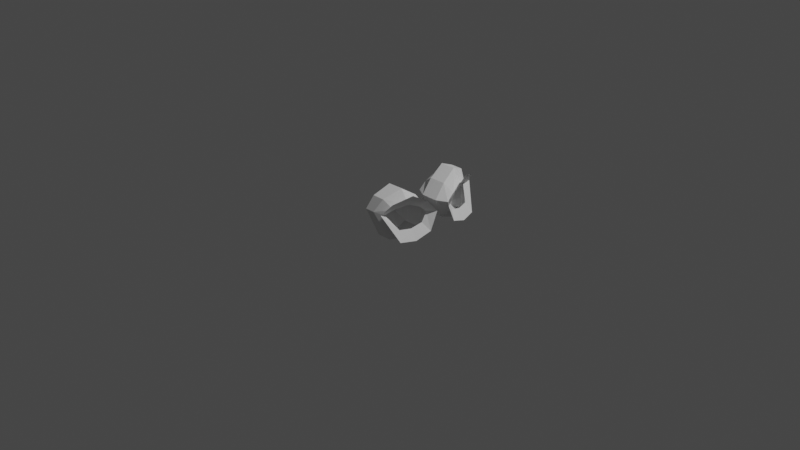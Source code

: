 # Source: EI.blend  (saved by Blender 2.83.19; exported with 4.5.12 LTS)
import bpy
from mathutils import Matrix  # noqa: F401  (used for matrix-valued properties, if any)

bpy.ops.wm.read_factory_settings(use_empty=True)
scene = bpy.context.scene
scene.name = 'Scene'

# ---- collections
col_collection = bpy.data.collections.new('Collection'); scene.collection.children.link(col_collection)

# ---- materials (node trees are filled in below, after node groups)
mat_material = bpy.data.materials.new('Material')
mat_material.alpha_threshold = 0.0
mat_material.use_transparent_shadow = False
mat_material.line_color = (0.0, 0.0, 0.0, 1.0)

# ---- material node trees
mat_material.use_nodes = True; mat_material.node_tree.nodes.clear()
_N = mat_material.node_tree.nodes; _L = mat_material.node_tree.links
n0 = _N.new('ShaderNodeOutputMaterial'); n0.name = 'Material Output'; n0.location = (300, 300)
n1 = _N.new('ShaderNodeBsdfPrincipled'); n1.name = 'Principled BSDF'; n1.location = (10, 300)
n1.distribution = 'GGX'
n1.subsurface_method = 'BURLEY'
n1.inputs[2].default_value = 0.4
n1.inputs[3].default_value = 1.45
n1.inputs[27].default_value = (0.0, 0.0, 0.0, 1.0)
n1.inputs[28].default_value = 1.0
_L.new(n1.outputs[0], n0.inputs[0])
n0.is_active_output = True

# ---- world
world_world = bpy.data.worlds.new('World'); scene.world = world_world
world_world.use_nodes = True; world_world.node_tree.nodes.clear()
_N = world_world.node_tree.nodes; _L = world_world.node_tree.links
n0 = _N.new('ShaderNodeOutputWorld'); n0.name = 'World Output'; n0.location = (300, 300)
n1 = _N.new('ShaderNodeBackground'); n1.name = 'Background'; n1.location = (10, 300)
n1.inputs[0].default_value = (0.05088, 0.05088, 0.05088, 1.0)
_L.new(n1.outputs[0], n0.inputs[0])
n0.is_active_output = True
world_world.color = (0.05088, 0.05088, 0.05088)
world_world.use_sun_shadow = False
world_world.sun_shadow_jitter_overblur = 0.0

# ---- cameras
cam_camera = bpy.data.cameras.new('Camera')
cam_camera.clip_end = 100.0
cam_camera.ortho_scale = 7.314

# ---- lights
light_light = bpy.data.lights.new('Light', 'POINT')
light_light.transmission_factor = 0.0
light_light.energy = 1000.0
light_light.shadow_soft_size = 0.1
light_light.shadow_maximum_resolution = 0.006
light_light.use_absolute_resolution = True

# ---- meshes
me_cube = bpy.data.meshes.new('Cube')
me_cube.from_pydata([], [], [])
_uv = me_cube.uv_layers.new(name='UVMap')
_uv.uv.foreach_set('vector', [])
me_cube.materials.append(mat_material)
me_cube.use_remesh_preserve_volume = False
me_cube.use_remesh_preserve_attributes = False
me_cube.use_mirror_vertex_groups = False
me_cube.update()
me_circle = bpy.data.meshes.new('Circle')
me_circle.from_pydata([(-1.886, 0.604, 0.3717), (-1.799, 0.5318, 0.4876), (-1.706, 0.3555, 0.5594), (-1.667, 0.1917, 0.4637), (-1.658, 0.07772, 0.3306), (-1.66, 0.1596, 0.1427), (-1.684, 0.3284, 0.08466), (-1.731, 0.4922, 0.1015), (-1.524, 0.1306, -0.1568), (-1.515, 0.09264, -0.148), (-1.504, 0.0, -0.1443), (-1.504, 0.0, -0.1693), (-1.515, 0.09264, -0.1656), (-2.555, 0.0, -0.5565), (-2.473, 0.1986, -0.5565), (-2.274, 0.2808, -0.5565), (-2.076, 0.1986, -0.5565), (-1.993, 0.0, -0.5565), (-1.754, 0.0, -0.3951), (-2.194, 0.6676, 0.3551), (-1.557, 0.0, -0.4177), (-2.027, 0.4718, -0.1232), (-2.157, 0.6065, 0.128), (-1.809, 0.2516, -0.2935), (-1.93, 0.367, -0.2137), (-2.093, 0.5373, -0.02324), (-1.365, 0.0, 0.03758), (-1.522, 0.0, 0.3158), (-1.522, 0.0, 0.441), (-1.483, 0.0, 0.5204), (-1.509, 0.0, 0.7636), (-1.648, 0.0, 1.031), (-2.272, 0.1669, 1.28), (-2.194, 0.6676, 0.5822), (-2.194, 0.6676, 0.7416), (-2.194, 0.6676, 0.9486), (-1.858, 0.0, 1.207), (-1.484, 0.0, 0.1538), (-1.471, 0.0, 0.003368), (-1.418, 0.0, 0.008265), (-1.48, 0.0, -0.03355), (-1.473, 0.0, -0.1077), (-1.484, 0.0, -0.1383), (-1.513, 0.0, -0.3881), (-1.518, 0.0, -0.2787), (-1.49, 0.0, -0.1736), (-1.495, 0.0, -0.1989), (-1.512, 0.0, -0.2329), (-2.962, 0.1669, 0.5012), (-2.541, 0.1669, 1.21), (-2.775, 0.1669, 1.019), (-2.917, 0.1669, 0.786), (-2.917, 0.1338, 0.3035), (-2.585, 0.1007, -0.02871), (-2.506, 0.05453, -0.2783), (-2.532, 0.08005, -0.1475), (-2.795, 0.1173, 0.116), (-1.881, 0.0, -0.3219), (-2.001, 0.0, -0.4164), (-1.969, 0.0, -0.3341), (-1.904, 0.535, 0.3466), (-1.84, 0.4819, 0.4085), (-1.771, 0.3521, 0.4469), (-1.743, 0.2315, 0.3957), (-1.736, 0.1476, 0.3246), (-1.737, 0.2079, 0.2241), (-1.755, 0.3322, 0.1931), (-1.79, 0.4527, 0.2022), (-2.134, 0.535, 0.3466), (-2.134, 0.4819, 0.4085), (-2.134, 0.3521, 0.4469), (-2.134, 0.2315, 0.3957), (-2.134, 0.1476, 0.3246), (-2.134, 0.2079, 0.2241), (-2.134, 0.3322, 0.1931), (-2.134, 0.4527, 0.2022), (-2.134, 0.3384, 0.3358), (-1.853, 0.3284, 0.06193), (-2.025, 0.3284, 0.06193), (-2.041, 0.4923, 0.08046), (-1.885, 0.4923, 0.08046), (-1.836, 0.07749, 0.3318), (-2.016, 0.07749, 0.3318), (-2.017, 0.1595, 0.1256), (-1.837, 0.1595, 0.1256), (-1.868, 0.3555, 0.5829), (-2.032, 0.3555, 0.5829), (-2.019, 0.1916, 0.4779), (-1.842, 0.1916, 0.4779), (-2.092, 0.6042, 0.377), (-1.988, 0.6042, 0.377), (-1.93, 0.5319, 0.5042), (-2.063, 0.5319, 0.5042)], [(9, 8), (10, 9), (12, 11), (8, 12), (13, 14), (14, 15), (15, 16), (16, 17), (23, 20), (25, 21), (19, 22), (24, 23), (21, 24), (22, 25), (42, 10), (37, 26), (28, 27), (29, 28), (30, 29), (31, 30), (36, 31), (33, 19), (34, 33), (35, 34), (27, 37), (32, 35), (32, 36), (39, 38), (26, 39), (38, 40), (40, 41), (41, 42), (43, 20), (44, 43), (47, 44), (11, 45), (45, 46), (46, 47), (51, 48), (32, 49), (49, 50), (50, 51), (53, 56), (56, 52), (53, 55), (55, 54), (52, 48), (54, 13), (57, 18), (57, 59), (59, 58), (18, 20), (58, 17)], [(4, 3, 63, 64), (2, 1, 61, 62), (7, 6, 66, 67), (5, 4, 64, 65), (3, 2, 62, 63), (1, 0, 60, 61), (0, 7, 67, 60), (6, 5, 65, 66), (79, 78, 74, 75), (83, 82, 72, 73), (87, 86, 70, 71), (89, 79, 75, 68), (78, 83, 73, 74), (82, 87, 71, 72), (86, 92, 69, 70), (92, 89, 68, 69), (75, 74, 76, 68), (74, 73, 72, 76), (68, 76, 70, 69), (76, 72, 71, 70), (61, 60, 90, 91), (91, 90, 89, 92), (62, 61, 91, 85), (85, 91, 92, 86), (64, 63, 88, 81), (81, 88, 87, 82), (66, 65, 84, 77), (77, 84, 83, 78), (60, 67, 80, 90), (90, 80, 79, 89), (63, 62, 85, 88), (88, 85, 86, 87), (65, 64, 81, 84), (84, 81, 82, 83), (67, 66, 77, 80), (80, 77, 78, 79)])
_uv = me_circle.uv_layers.new(name='UVMap')
_uv.uv.foreach_set('vector', [0.0, 0.0, 0.0, 0.0, 0.0, 0.0, 0.0, 0.0, 0.0, 0.0, 0.0, 0.0, 0.0, 0.0, 0.0, 0.0, 0.0, 0.0, 0.0, 0.0, 0.0, 0.0, 0.0, 0.0, 0.0, 0.0, 0.0, 0.0, 0.0, 0.0, 0.0, 0.0, 0.0, 0.0, 0.0, 0.0, 0.0, 0.0, 0.0, 0.0, 0.0, 0.0, 0.0, 0.0, 0.0, 0.0, 0.0, 0.0, 0.0, 0.0, 0.0, 0.0, 0.0, 0.0, 0.0, 0.0, 0.0, 0.0, 0.0, 0.0, 0.0, 0.0, 0.0, 0.0, 0.0, 0.0, 0.0, 0.0, 0.0, 0.0, 0.0, 0.0, 0.0, 0.0, 0.0, 0.0, 0.0, 0.0, 0.0, 0.0, 0.0, 0.0, 0.0, 0.0, 0.0, 0.0, 0.0, 0.0, 0.0, 0.0, 0.0, 0.0, 0.0, 0.0, 0.0, 0.0, 0.0, 0.0, 0.0, 0.0, 0.0, 0.0, 0.0, 0.0, 0.0, 0.0, 0.0, 0.0, 0.0, 0.0, 0.0, 0.0, 0.0, 0.0, 0.0, 0.0, 0.0, 0.0, 0.0, 0.0, 0.0, 0.0, 0.0, 0.0, 0.0, 0.0, 0.0, 0.0, 0.0, 0.0, 0.0, 0.0, 0.0, 0.0, 0.0, 0.0, 0.0, 0.0, 0.0, 0.0, 0.0, 0.0, 0.0, 0.0, 0.0, 0.0, 0.0, 0.0, 0.0, 0.0, 0.0, 0.0, 0.0, 0.0, 0.0, 0.0, 0.0, 0.0, 0.0, 0.0, 0.0, 0.0, 0.0, 0.0, 0.0, 0.0, 0.0, 0.0, 0.0, 0.0, 0.0, 0.0, 0.0, 0.0, 0.0, 0.0, 0.0, 0.0, 0.0, 0.0, 0.0, 0.0, 0.0, 0.0, 0.0, 0.0, 0.0, 0.0, 0.0, 0.0, 0.0, 0.0, 0.0, 0.0, 0.0, 0.0, 0.0, 0.0, 0.0, 0.0, 0.0, 0.0, 0.0, 0.0, 0.0, 0.0, 0.0, 0.0, 0.0, 0.0, 0.0, 0.0, 0.0, 0.0, 0.0, 0.0, 0.0, 0.0, 0.0, 0.0, 0.0, 0.0, 0.0, 0.0, 0.0, 0.0, 0.0, 0.0, 0.0, 0.0, 0.0, 0.0, 0.0, 0.0, 0.0, 0.0, 0.0, 0.0, 0.0, 0.0, 0.0, 0.0, 0.0, 0.0, 0.0, 0.0, 0.0, 0.0, 0.0, 0.0, 0.0, 0.0, 0.0, 0.0, 0.0, 0.0, 0.0, 0.0, 0.0, 0.0, 0.0, 0.0, 0.0, 0.0, 0.0, 0.0, 0.0, 0.0, 0.0, 0.0, 0.0, 0.0, 0.0, 0.0, 0.0, 0.0, 0.0, 0.0, 0.0, 0.0, 0.0, 0.0, 0.0, 0.0, 0.0, 0.0, 0.0, 0.0])
me_circle.use_remesh_fix_poles = True
me_circle.use_remesh_preserve_attributes = False
me_circle.use_mirror_z = True
me_circle.use_mirror_vertex_groups = False
me_circle.update()

# ---- objects
ob_cube = bpy.data.objects.new('Cube', me_cube)
ob_light = bpy.data.objects.new('Light', light_light)
ob_camera = bpy.data.objects.new('Camera', cam_camera)
ob_empty = bpy.data.objects.new('Empty', None)
ob_circle = bpy.data.objects.new('Circle', me_circle)

# ---- transforms, parenting, visibility, modifiers, constraints
ob_cube.location = (0.0, 0.0, 0.0)
ob_cube.lock_rotations_4d = False
ob_cube.empty_display_type = 'ARROWS'
ob_cube.lineart.crease_threshold = 0.0
ob_light.location = (4.076, 1.005, 5.904)
ob_light.rotation_euler = (0.6503, 0.05522, 1.866)
ob_light.lock_rotations_4d = False
ob_light.empty_display_type = 'ARROWS'
ob_light.color = (0.0, 0.0, 0.0, 0.0)
ob_light.lineart.crease_threshold = 0.0
ob_camera.location = (7.359, -6.926, 4.958)
ob_camera.rotation_euler = (1.109, 0.0, 0.8149)
ob_camera.lock_rotations_4d = False
ob_camera.empty_display_type = 'ARROWS'
ob_camera.color = (0.0, 0.0, 0.0, 0.0)
ob_camera.display_type = 'WIRE'
ob_camera.lineart.crease_threshold = 0.0
ob_empty.location = (0.0, 0.0, 0.0)
ob_empty.rotation_euler = (1.571, -0.0, 1.571)
ob_empty.empty_display_type = 'IMAGE'
ob_empty.empty_display_size = 5.0
ob_empty.lineart.crease_threshold = 0.0
ob_circle.location = (2.274, 0.0, 0.0)
ob_circle.lineart.crease_threshold = 0.0
ob_circle.use_mesh_mirror_z = True
_m = ob_circle.modifiers.new('Mirror', 'MIRROR')
_m.use_axis = (False, True, False)
_m.use_clip = True
_m.merge_threshold = 0.03

# ---- collection membership
col_collection.objects.link(ob_cube)
col_collection.objects.link(ob_light)
col_collection.objects.link(ob_camera)
col_collection.objects.link(ob_empty)
col_collection.objects.link(ob_circle)

# ---- scene / render settings (as saved in the file)
scene.camera = ob_camera
scene.frame_start = 1; scene.frame_end = 250; scene.frame_set(1)
scene.render.engine = 'BLENDER_EEVEE_NEXT'
scene.cycles.use_denoising = False
scene.cycles.samples = 128
scene.cycles.sampling_pattern = 'TABULATED_SOBOL'
scene.cycles.use_adaptive_sampling = False
scene.cycles.use_light_tree = False
scene.view_settings.view_transform = 'Filmic'
bpy.context.view_layer.update()

